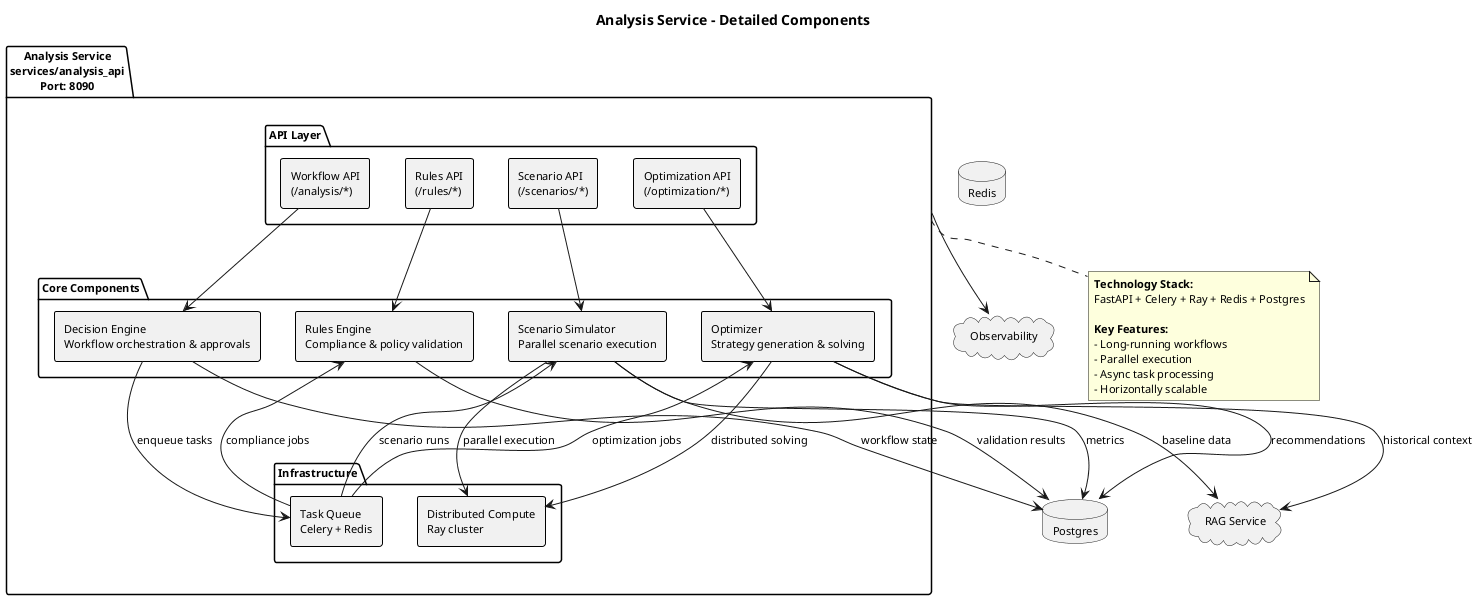

The diagram above was rendered by PlantUML. Its source (embedded in the PNG):
@startuml A2_03_component_analysis_service
title Analysis Service - Detailed Components

skinparam shadowing false
skinparam defaultFontName Arial
skinparam defaultFontSize 11
skinparam rectangle {
  BorderColor #000000
  BorderThickness 1
}

package "Analysis Service\nservices/analysis_api\nPort: 8090" as ANALYSIS_SERVICE {

package "API Layer" as API_LAYER {
  rectangle "Workflow API\n(/analysis/*)" as WORKFLOW_API
  rectangle "Rules API\n(/rules/*)" as RULES_API
  rectangle "Scenario API\n(/scenarios/*)" as SCENARIO_API
  rectangle "Optimization API\n(/optimization/*)" as OPTIM_API
}

package "Core Components" as CORE {
  rectangle "Decision Engine\nWorkflow orchestration & approvals" as DECISION
  rectangle "Rules Engine\nCompliance & policy validation" as RULES
  rectangle "Scenario Simulator\nParallel scenario execution" as SCENARIO
  rectangle "Optimizer\nStrategy generation & solving" as OPTIM
}

package "Infrastructure" as INFRA {
  rectangle "Task Queue\nCelery + Redis" as QUEUE
  rectangle "Distributed Compute\nRay cluster" as RAY
}

}

' External dependencies
database "Postgres" as DB
database "Redis" as REDIS
cloud "RAG Service" as RAG
cloud "Observability" as OBS

' API to components
WORKFLOW_API --> DECISION
RULES_API --> RULES
SCENARIO_API --> SCENARIO
OPTIM_API --> OPTIM

' Workflow orchestration
DECISION --> QUEUE : enqueue tasks
QUEUE --> RULES : compliance jobs
QUEUE --> SCENARIO : scenario runs
QUEUE --> OPTIM : optimization jobs

' Compute & storage
SCENARIO --> RAY : parallel execution
OPTIM --> RAY : distributed solving
DECISION --> DB : workflow state
RULES --> DB : validation results
SCENARIO --> DB : metrics
OPTIM --> DB : recommendations

' Context retrieval
SCENARIO --> RAG : baseline data
OPTIM --> RAG : historical context

' Observability
ANALYSIS_SERVICE --> OBS

note bottom of ANALYSIS_SERVICE
**Technology Stack:**
FastAPI + Celery + Ray + Redis + Postgres

**Key Features:**
- Long-running workflows
- Parallel execution
- Async task processing
- Horizontally scalable
end note

@enduml